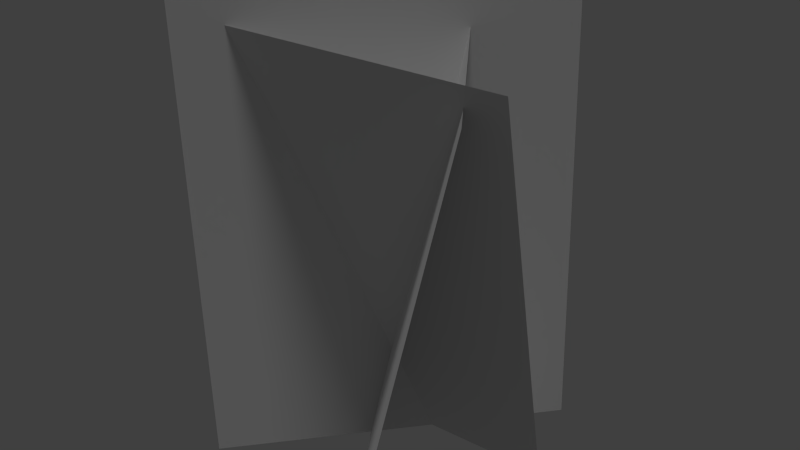 # Source: reed_01_a.blend  (saved by Blender 2.65.0; exported with 4.5.12 LTS)
import bpy
from mathutils import Matrix  # noqa: F401  (used for matrix-valued properties, if any)

bpy.ops.wm.read_factory_settings(use_empty=True)
scene = bpy.context.scene
scene.name = 'Scene'

# ---- collections
col_collection_1 = bpy.data.collections.new('Collection 1'); scene.collection.children.link(col_collection_1)

# ---- materials (node trees are filled in below, after node groups)
mat_reed_sf = bpy.data.materials.new('reed_sf')
mat_reed_sf.alpha_threshold = 0.0
mat_reed_sf.use_transparent_shadow = False
mat_reed_sf.roughness = 0.5

# ---- material node trees

# ---- world
world_world = bpy.data.worlds.new('World'); scene.world = world_world
world_world.color = (0.05088, 0.05088, 0.05088)
world_world.use_sun_shadow = False
world_world.sun_shadow_jitter_overblur = 0.0
world_world.cycles.sampling_method = 'MANUAL'
world_world.cycles.sample_map_resolution = 256

# ---- lights
light_hemi = bpy.data.lights.new('Hemi', 'SUN')
light_hemi.transmission_factor = 0.0
light_hemi.angle = 0.1993
light_hemi.energy = 1.0
light_hemi.shadow_buffer_clip_start = 0.5
light_hemi.shadow_soft_size = 0.1
light_hemi.shadow_cascade_max_distance = 1000.0
light_hemi.cycles.use_multiple_importance_sampling = False

# ---- meshes
me_reed_sf8 = bpy.data.meshes.new('reed_sf8')
me_reed_sf8.from_pydata([(-0.607, -0.8106, -0.269), (0.7759, 0.6341, -0.2383), (-0.9742, -0.626, 2.775), (0.5095, 0.924, 2.807), (0.4923, -0.8312, -0.3028), (-0.7325, 0.7465, -0.2008), (0.8959, -0.5287, 2.421), (-0.1688, 0.8429, 2.509), (0.9976, 0.1057, -0.2523), (-1.001, 0.02604, -0.2533), (1.015, -0.3667, 2.57), (-0.9833, -0.4463, 2.569)], [], [(2, 3, 1, 0), (6, 7, 5, 4), (10, 11, 9, 8)])
me_reed_sf8.polygons.foreach_set('use_smooth', [True] * 3)
_uv = me_reed_sf8.uv_layers.new(name='UVMap')
_uv.uv.foreach_set('vector', [0.001973, 1.0, 0.998, 1.0, 0.998, 0.0, 0.001973, 0.0, 0.998, 1.0, 0.001973, 1.0, 0.001973, 0.0, 0.998, 0.0, 0.998, 1.0, 0.001973, 1.0, 0.001973, 0.0, 0.998, 0.0])
_ca = me_reed_sf8.color_attributes.new('Col', 'BYTE_COLOR', 'CORNER')
_ca.data.foreach_set('color', [1.0, 0.5776, 1.0, 1.0, 1.0, 0.4793, 1.0, 1.0, 0.0, 0.2874, 0.0, 1.0, 0.0, 0.3916, 0.0, 1.0, 1.0, 0.1559, 1.0, 1.0, 1.0, 0.1559, 1.0, 1.0, 0.0, 0.07227, 0.0, 1.0, 0.0, 0.1413, 0.0, 1.0, 1.0, 0.04092, 1.0, 1.0, 1.0, 0.04667, 1.0, 1.0, 0.0, 0.07036, 0.0, 1.0, 0.0, 0.0648, 0.0, 1.0])
me_reed_sf8.materials.append(mat_reed_sf)
me_reed_sf8.use_remesh_preserve_volume = False
me_reed_sf8.use_remesh_preserve_attributes = False
me_reed_sf8.use_mirror_vertex_groups = False
me_reed_sf8.update()

# ---- objects
ob_hemi = bpy.data.objects.new('Hemi', light_hemi)
ob_base01 = bpy.data.objects.new('base01', None)
ob_nulldetail0 = bpy.data.objects.new('nulldetail0', None)
ob_start01 = bpy.data.objects.new('start01', None)
ob_reed_sf8 = bpy.data.objects.new('reed_sf8', me_reed_sf8)
ob_detail8 = bpy.data.objects.new('detail8', None)

# ---- transforms, parenting, visibility, modifiers, constraints
ob_hemi.location = (-4.723, -2.244, -1.201)
ob_hemi.lineart.crease_threshold = 0.0
ob_base01.location = (0.0, 0.0, 0.0)
ob_base01.empty_image_offset = (0.0, 0.0)
ob_base01.lineart.crease_threshold = 0.0
ob_nulldetail0.parent = ob_base01
ob_nulldetail0.location = (0.0, 0.0, 0.0)
ob_nulldetail0.empty_image_offset = (0.0, 0.0)
ob_nulldetail0.lineart.crease_threshold = 0.0
ob_start01.parent = ob_base01
ob_start01.location = (0.0, 0.0, 0.0)
ob_start01.empty_image_offset = (0.0, 0.0)
ob_start01.lineart.crease_threshold = 0.0
ob_reed_sf8.parent = ob_start01
ob_reed_sf8.location = (0.0, 0.0, -0.2243)
ob_reed_sf8.scale = (0.5116, 0.5691, 0.4475)
ob_reed_sf8.lineart.crease_threshold = 0.0
ob_detail8.parent = ob_base01
ob_detail8.location = (0.0, 0.0, 0.0)
ob_detail8.empty_image_offset = (0.0, 0.0)
ob_detail8.lineart.crease_threshold = 0.0

# ---- collection membership
col_collection_1.objects.link(ob_hemi)
col_collection_1.objects.link(ob_base01)
col_collection_1.objects.link(ob_nulldetail0)
col_collection_1.objects.link(ob_start01)
col_collection_1.objects.link(ob_reed_sf8)
col_collection_1.objects.link(ob_detail8)

# ---- scene / render settings (as saved in the file)
scene.frame_start = 1; scene.frame_end = 250; scene.frame_set(1)
scene.render.engine = 'BLENDER_EEVEE_NEXT'
scene.render.image_settings.color_mode = 'RGB'
scene.render.image_settings.compression = 90
scene.render.resolution_percentage = 50
scene.render.dither_intensity = 0.0
scene.render.bake_margin = 2
scene.render.bake_bias = 0.0
scene.cycles.use_denoising = False
scene.cycles.samples = 10
scene.cycles.sampling_pattern = 'TABULATED_SOBOL'
scene.cycles.light_sampling_threshold = 0.0
scene.cycles.use_adaptive_sampling = False
scene.cycles.use_light_tree = False
scene.cycles.blur_glossy = 0.0
scene.cycles.volume_bounces = 1
scene.cycles.pixel_filter_type = 'GAUSSIAN'
scene.cycles.sample_clamp_indirect = 0.0
scene.view_settings.view_transform = 'Standard'
bpy.context.view_layer.update()

# ---- added for rendering (the .blend has no active camera): camera
cam_auto = bpy.data.cameras.new('AutoCamera')
cam_auto.lens = 50.0
cam_auto.sensor_width = 36.0
cam_auto.clip_end = 1000.0
ob_auto_camera = bpy.data.objects.new('AutoCamera', cam_auto)
scene.collection.objects.link(ob_auto_camera)
ob_auto_camera.location = (1.85381, -2.19376, 1.81631)
ob_auto_camera.rotation_euler = (1.09748, -7.21219e-08, 0.694738)
scene.camera = ob_auto_camera
bpy.context.view_layer.update()
